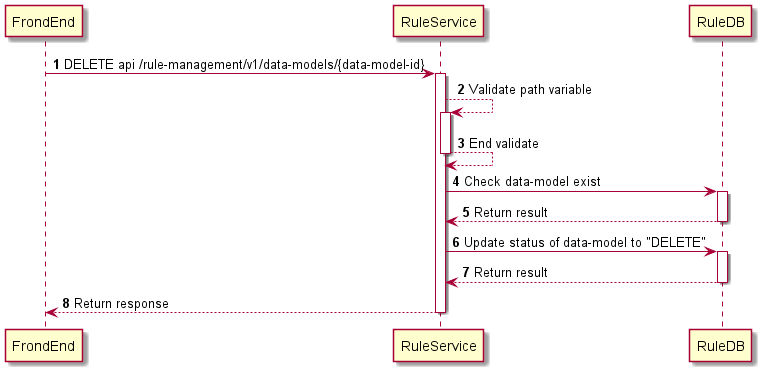

The diagram above was rendered by PlantUML. Its source (embedded in the PNG):
@startuml
'https://plantuml.com/sequence-diagram

autonumber

FrondEnd -> RuleService++: DELETE api /rule-management/v1/data-models/{data-model-id}
RuleService --> RuleService++: Validate path variable
RuleService --> RuleService--: End validate
RuleService -> RuleDB++: Check data-model exist
RuleService <-- RuleDB--: Return result
RuleService -> RuleDB++: Update status of data-model to "DELETE"
RuleService <-- RuleDB--: Return result
FrondEnd <-- RuleService--: Return response

@enduml